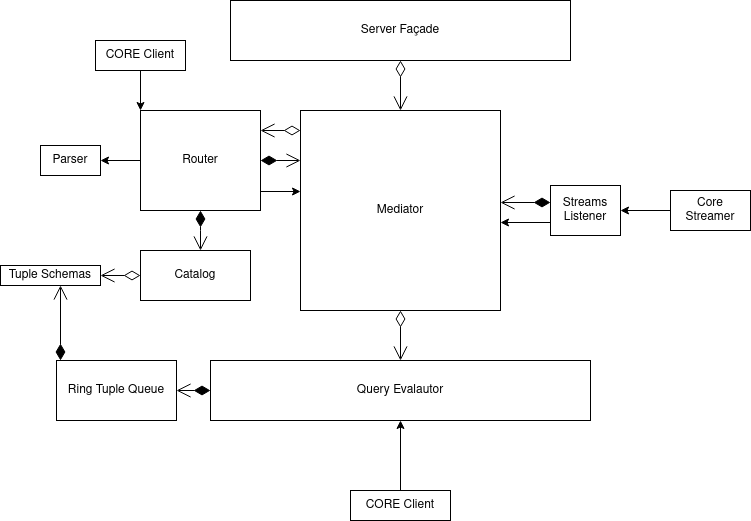

The diagram above was exported from draw.io. Its source (the exported page's mxGraphModel, read from the mxfile embedded in the PNG):
<mxGraphModel dx="1017" dy="715" grid="1" gridSize="10" guides="1" tooltips="1" connect="1" arrows="1" fold="1" page="1" pageScale="1" pageWidth="850" pageHeight="1100" math="0" shadow="0">
  <root>
    <mxCell id="0" />
    <mxCell id="1" parent="0" />
    <mxCell id="BK_FExKdsq8p01qH25eq-1" value="Server Façade" style="rounded=0;whiteSpace=wrap;html=1;" vertex="1" parent="1">
      <mxGeometry x="250" y="130" width="340" height="60" as="geometry" />
    </mxCell>
    <mxCell id="BK_FExKdsq8p01qH25eq-2" value="Mediator" style="whiteSpace=wrap;html=1;" vertex="1" parent="1">
      <mxGeometry x="320" y="240" width="200" height="200" as="geometry" />
    </mxCell>
    <mxCell id="BK_FExKdsq8p01qH25eq-3" value="Streams Listener" style="whiteSpace=wrap;html=1;" vertex="1" parent="1">
      <mxGeometry x="570" y="315" width="70" height="50" as="geometry" />
    </mxCell>
    <mxCell id="BK_FExKdsq8p01qH25eq-5" value="Core Streamer" style="whiteSpace=wrap;html=1;" vertex="1" parent="1">
      <mxGeometry x="690" y="320" width="80" height="40" as="geometry" />
    </mxCell>
    <mxCell id="BK_FExKdsq8p01qH25eq-6" value="Query Evalautor" style="whiteSpace=wrap;html=1;" vertex="1" parent="1">
      <mxGeometry x="230" y="490" width="380" height="60" as="geometry" />
    </mxCell>
    <mxCell id="BK_FExKdsq8p01qH25eq-7" value="Ring Tuple Queue" style="whiteSpace=wrap;html=1;" vertex="1" parent="1">
      <mxGeometry x="76" y="490" width="120" height="60" as="geometry" />
    </mxCell>
    <mxCell id="BK_FExKdsq8p01qH25eq-8" value="CORE Client" style="whiteSpace=wrap;html=1;" vertex="1" parent="1">
      <mxGeometry x="370" y="620" width="100" height="30" as="geometry" />
    </mxCell>
    <mxCell id="BK_FExKdsq8p01qH25eq-9" value="Tuple Schemas" style="whiteSpace=wrap;html=1;" vertex="1" parent="1">
      <mxGeometry x="20" y="395" width="100" height="20" as="geometry" />
    </mxCell>
    <mxCell id="BK_FExKdsq8p01qH25eq-10" value="Catalog" style="whiteSpace=wrap;html=1;" vertex="1" parent="1">
      <mxGeometry x="160" y="380" width="110" height="50" as="geometry" />
    </mxCell>
    <mxCell id="BK_FExKdsq8p01qH25eq-11" value="Router" style="whiteSpace=wrap;html=1;" vertex="1" parent="1">
      <mxGeometry x="160" y="240" width="120" height="100" as="geometry" />
    </mxCell>
    <mxCell id="BK_FExKdsq8p01qH25eq-12" value="Parser" style="whiteSpace=wrap;html=1;" vertex="1" parent="1">
      <mxGeometry x="60" y="275" width="60" height="30" as="geometry" />
    </mxCell>
    <mxCell id="BK_FExKdsq8p01qH25eq-13" value="CORE Client" style="whiteSpace=wrap;html=1;" vertex="1" parent="1">
      <mxGeometry x="115" y="170" width="90" height="30" as="geometry" />
    </mxCell>
    <mxCell id="BK_FExKdsq8p01qH25eq-14" value="" style="endArrow=classic;html=1;rounded=0;exitX=0.5;exitY=1;exitDx=0;exitDy=0;entryX=0;entryY=0;entryDx=0;entryDy=0;" edge="1" parent="1" source="BK_FExKdsq8p01qH25eq-13" target="BK_FExKdsq8p01qH25eq-11">
      <mxGeometry width="50" height="50" relative="1" as="geometry">
        <mxPoint x="370" y="560" as="sourcePoint" />
        <mxPoint x="450" y="590" as="targetPoint" />
      </mxGeometry>
    </mxCell>
    <mxCell id="BK_FExKdsq8p01qH25eq-15" value="" style="endArrow=classic;html=1;rounded=0;exitX=0.5;exitY=0;exitDx=0;exitDy=0;entryX=0.5;entryY=1;entryDx=0;entryDy=0;" edge="1" parent="1" source="BK_FExKdsq8p01qH25eq-8" target="BK_FExKdsq8p01qH25eq-6">
      <mxGeometry width="50" height="50" relative="1" as="geometry">
        <mxPoint x="400" y="640" as="sourcePoint" />
        <mxPoint x="450" y="590" as="targetPoint" />
      </mxGeometry>
    </mxCell>
    <mxCell id="BK_FExKdsq8p01qH25eq-18" value="" style="endArrow=open;html=1;endSize=12;startArrow=diamondThin;startSize=14;startFill=1;edgeStyle=orthogonalEdgeStyle;align=left;verticalAlign=bottom;rounded=0;exitX=0;exitY=0.5;exitDx=0;exitDy=0;entryX=1;entryY=0.5;entryDx=0;entryDy=0;" edge="1" parent="1" source="BK_FExKdsq8p01qH25eq-6" target="BK_FExKdsq8p01qH25eq-7">
      <mxGeometry x="-1" y="3" relative="1" as="geometry">
        <mxPoint x="160" y="600" as="sourcePoint" />
        <mxPoint x="320" y="600" as="targetPoint" />
      </mxGeometry>
    </mxCell>
    <mxCell id="BK_FExKdsq8p01qH25eq-19" value="" style="endArrow=open;html=1;endSize=12;startArrow=diamondThin;startSize=14;startFill=1;edgeStyle=orthogonalEdgeStyle;align=left;verticalAlign=bottom;rounded=0;exitX=0.5;exitY=1;exitDx=0;exitDy=0;" edge="1" parent="1" source="BK_FExKdsq8p01qH25eq-11">
      <mxGeometry x="-1" y="3" relative="1" as="geometry">
        <mxPoint x="90" y="710" as="sourcePoint" />
        <mxPoint x="220" y="380" as="targetPoint" />
      </mxGeometry>
    </mxCell>
    <mxCell id="BK_FExKdsq8p01qH25eq-20" value="" style="endArrow=open;html=1;endSize=12;startArrow=diamondThin;startSize=14;startFill=1;edgeStyle=orthogonalEdgeStyle;align=left;verticalAlign=bottom;rounded=0;exitX=1;exitY=0.5;exitDx=0;exitDy=0;entryX=0;entryY=0.25;entryDx=0;entryDy=0;" edge="1" parent="1" source="BK_FExKdsq8p01qH25eq-11" target="BK_FExKdsq8p01qH25eq-2">
      <mxGeometry x="-1" y="3" relative="1" as="geometry">
        <mxPoint x="100" y="720" as="sourcePoint" />
        <mxPoint x="260" y="720" as="targetPoint" />
      </mxGeometry>
    </mxCell>
    <mxCell id="BK_FExKdsq8p01qH25eq-22" value="" style="endArrow=open;html=1;endSize=12;startArrow=diamondThin;startSize=14;startFill=1;edgeStyle=orthogonalEdgeStyle;align=left;verticalAlign=bottom;rounded=0;" edge="1" parent="1">
      <mxGeometry x="-1" y="3" relative="1" as="geometry">
        <mxPoint x="80" y="490" as="sourcePoint" />
        <mxPoint x="80" y="415" as="targetPoint" />
      </mxGeometry>
    </mxCell>
    <mxCell id="BK_FExKdsq8p01qH25eq-24" value="" style="endArrow=open;html=1;endSize=12;startArrow=diamondThin;startSize=14;startFill=0;edgeStyle=orthogonalEdgeStyle;align=left;verticalAlign=bottom;rounded=0;exitX=0;exitY=0.1;exitDx=0;exitDy=0;exitPerimeter=0;" edge="1" parent="1" source="BK_FExKdsq8p01qH25eq-2">
      <mxGeometry x="-1" y="3" relative="1" as="geometry">
        <mxPoint x="50" y="630" as="sourcePoint" />
        <mxPoint x="280" y="260" as="targetPoint" />
      </mxGeometry>
    </mxCell>
    <mxCell id="BK_FExKdsq8p01qH25eq-25" value="" style="endArrow=open;html=1;endSize=12;startArrow=diamondThin;startSize=14;startFill=0;edgeStyle=orthogonalEdgeStyle;align=left;verticalAlign=bottom;rounded=0;exitX=0.5;exitY=1;exitDx=0;exitDy=0;entryX=0.5;entryY=0;entryDx=0;entryDy=0;" edge="1" parent="1" source="BK_FExKdsq8p01qH25eq-2" target="BK_FExKdsq8p01qH25eq-6">
      <mxGeometry x="-1" y="3" relative="1" as="geometry">
        <mxPoint x="60" y="640" as="sourcePoint" />
        <mxPoint x="220" y="640" as="targetPoint" />
      </mxGeometry>
    </mxCell>
    <mxCell id="BK_FExKdsq8p01qH25eq-26" value="" style="endArrow=open;html=1;endSize=12;startArrow=diamondThin;startSize=14;startFill=0;edgeStyle=orthogonalEdgeStyle;align=left;verticalAlign=bottom;rounded=0;exitX=0.5;exitY=1;exitDx=0;exitDy=0;entryX=0.5;entryY=0;entryDx=0;entryDy=0;" edge="1" parent="1" source="BK_FExKdsq8p01qH25eq-1" target="BK_FExKdsq8p01qH25eq-2">
      <mxGeometry x="-1" y="3" relative="1" as="geometry">
        <mxPoint x="70" y="650" as="sourcePoint" />
        <mxPoint x="230" y="650" as="targetPoint" />
      </mxGeometry>
    </mxCell>
    <mxCell id="BK_FExKdsq8p01qH25eq-27" value="" style="endArrow=open;html=1;endSize=12;startArrow=diamondThin;startSize=14;startFill=0;edgeStyle=orthogonalEdgeStyle;align=left;verticalAlign=bottom;rounded=0;exitX=0;exitY=0.5;exitDx=0;exitDy=0;entryX=1;entryY=0.5;entryDx=0;entryDy=0;" edge="1" parent="1" source="BK_FExKdsq8p01qH25eq-10" target="BK_FExKdsq8p01qH25eq-9">
      <mxGeometry x="-1" y="3" relative="1" as="geometry">
        <mxPoint x="80" y="660" as="sourcePoint" />
        <mxPoint x="240" y="660" as="targetPoint" />
      </mxGeometry>
    </mxCell>
    <mxCell id="BK_FExKdsq8p01qH25eq-29" value="" style="endArrow=classic;html=1;rounded=0;entryX=0;entryY=0.5;entryDx=0;entryDy=0;exitX=1;exitY=1;exitDx=0;exitDy=0;" edge="1" parent="1">
      <mxGeometry width="50" height="50" relative="1" as="geometry">
        <mxPoint x="280" y="321" as="sourcePoint" />
        <mxPoint x="320" y="321" as="targetPoint" />
      </mxGeometry>
    </mxCell>
    <mxCell id="BK_FExKdsq8p01qH25eq-30" value="" style="endArrow=open;html=1;endSize=12;startArrow=diamondThin;startSize=14;startFill=1;edgeStyle=orthogonalEdgeStyle;align=left;verticalAlign=bottom;rounded=0;exitX=0;exitY=0.5;exitDx=0;exitDy=0;entryX=1;entryY=0.5;entryDx=0;entryDy=0;" edge="1" parent="1">
      <mxGeometry x="-1" y="3" relative="1" as="geometry">
        <mxPoint x="570" y="332" as="sourcePoint" />
        <mxPoint x="520" y="332" as="targetPoint" />
      </mxGeometry>
    </mxCell>
    <mxCell id="BK_FExKdsq8p01qH25eq-31" value="" style="endArrow=classic;html=1;rounded=0;entryX=1;entryY=0.6;entryDx=0;entryDy=0;entryPerimeter=0;" edge="1" parent="1">
      <mxGeometry width="50" height="50" relative="1" as="geometry">
        <mxPoint x="570" y="352" as="sourcePoint" />
        <mxPoint x="520" y="352" as="targetPoint" />
      </mxGeometry>
    </mxCell>
    <mxCell id="BK_FExKdsq8p01qH25eq-32" value="" style="endArrow=classic;html=1;rounded=0;exitX=0;exitY=0.5;exitDx=0;exitDy=0;entryX=1;entryY=0.5;entryDx=0;entryDy=0;" edge="1" parent="1" source="BK_FExKdsq8p01qH25eq-5" target="BK_FExKdsq8p01qH25eq-3">
      <mxGeometry width="50" height="50" relative="1" as="geometry">
        <mxPoint x="460" y="770" as="sourcePoint" />
        <mxPoint x="530" y="770" as="targetPoint" />
      </mxGeometry>
    </mxCell>
    <mxCell id="BK_FExKdsq8p01qH25eq-34" value="" style="endArrow=classic;html=1;rounded=0;entryX=1;entryY=0.5;entryDx=0;entryDy=0;exitX=0;exitY=0.5;exitDx=0;exitDy=0;" edge="1" parent="1" source="BK_FExKdsq8p01qH25eq-11" target="BK_FExKdsq8p01qH25eq-12">
      <mxGeometry width="50" height="50" relative="1" as="geometry">
        <mxPoint x="160" y="265" as="sourcePoint" />
        <mxPoint x="540" y="780" as="targetPoint" />
      </mxGeometry>
    </mxCell>
  </root>
</mxGraphModel>